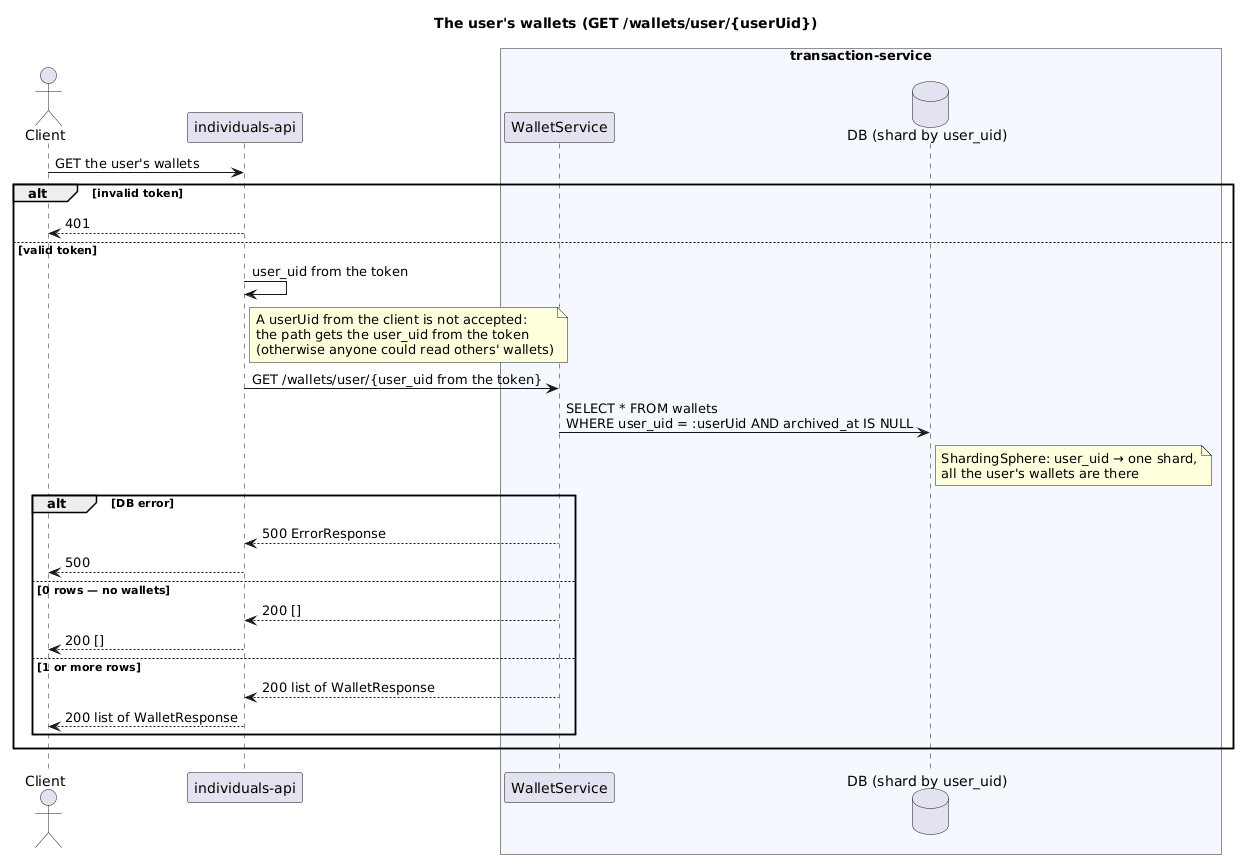

The diagram above was rendered by PlantUML. Its source (embedded in the PNG):
@startuml sequence-wallets-of-user
title The user's wallets (GET /wallets/user/{userUid})

actor "Client" as Client
participant "individuals-api" as IA
box "transaction-service" #F5F9FF
    participant "WalletService" as WS
    database "DB (shard by user_uid)" as DB
end box

Client -> IA: GET the user's wallets
alt invalid token
    IA --> Client: 401
else valid token
    IA -> IA: user_uid from the token
    note right of IA
      A userUid from the client is not accepted:
      the path gets the user_uid from the token
      (otherwise anyone could read others' wallets)
    end note
    IA -> WS: GET /wallets/user/{user_uid from the token}
    WS -> DB: SELECT * FROM wallets\nWHERE user_uid = :userUid AND archived_at IS NULL
    note right of DB
      ShardingSphere: user_uid → one shard,
      all the user's wallets are there
    end note
    alt DB error
        WS --> IA: 500 ErrorResponse
        IA --> Client: 500
    else 0 rows — no wallets
        WS --> IA: 200 []
        IA --> Client: 200 []
    else 1 or more rows
        WS --> IA: 200 list of WalletResponse
        IA --> Client: 200 list of WalletResponse
    end
end
@enduml